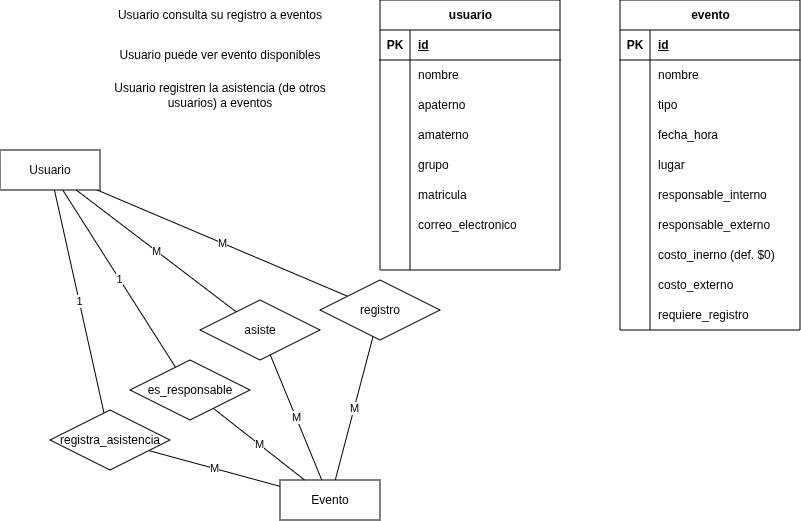

The diagram above was exported from draw.io. Its source (the exported page's mxGraphModel, read from the mxfile embedded in the PNG):
<mxGraphModel dx="1540" dy="438" grid="1" gridSize="10" guides="1" tooltips="1" connect="1" arrows="1" fold="1" page="1" pageScale="1" pageWidth="827" pageHeight="1169" math="0" shadow="0">
  <root>
    <mxCell id="0" />
    <mxCell id="1" parent="0" />
    <mxCell id="434vbnYVnVvaQzmaqrqW-1" parent="1" style="text;html=1;whiteSpace=wrap;strokeColor=none;fillColor=none;align=center;verticalAlign=middle;rounded=0;" value="Usuario consulta su registro a eventos" vertex="1">
      <mxGeometry height="30" width="240" as="geometry" />
    </mxCell>
    <mxCell id="434vbnYVnVvaQzmaqrqW-2" parent="1" style="text;html=1;whiteSpace=wrap;strokeColor=none;fillColor=none;align=center;verticalAlign=middle;rounded=0;" value="Usuario puede ver evento disponibles" vertex="1">
      <mxGeometry height="30" width="240" y="40" as="geometry" />
    </mxCell>
    <mxCell id="434vbnYVnVvaQzmaqrqW-3" parent="1" style="text;html=1;whiteSpace=wrap;strokeColor=none;fillColor=none;align=center;verticalAlign=middle;rounded=0;" value="Usuario registren la asistencia (de otros usuarios) a eventos" vertex="1">
      <mxGeometry height="30" width="240" y="80" as="geometry" />
    </mxCell>
    <mxCell id="434vbnYVnVvaQzmaqrqW-60" edge="1" parent="1" source="434vbnYVnVvaQzmaqrqW-4" style="rounded=0;orthogonalLoop=1;jettySize=auto;html=1;endArrow=none;endFill=0;" target="434vbnYVnVvaQzmaqrqW-59" value="M">
      <mxGeometry relative="1" as="geometry" />
    </mxCell>
    <mxCell id="434vbnYVnVvaQzmaqrqW-63" edge="1" parent="1" source="434vbnYVnVvaQzmaqrqW-4" style="rounded=0;orthogonalLoop=1;jettySize=auto;html=1;endArrow=none;endFill=0;" target="434vbnYVnVvaQzmaqrqW-62" value="M">
      <mxGeometry relative="1" as="geometry" />
    </mxCell>
    <mxCell id="434vbnYVnVvaQzmaqrqW-69" edge="1" parent="1" source="434vbnYVnVvaQzmaqrqW-4" style="rounded=0;orthogonalLoop=1;jettySize=auto;html=1;endArrow=none;endFill=0;" target="434vbnYVnVvaQzmaqrqW-68" value="1">
      <mxGeometry relative="1" as="geometry" />
    </mxCell>
    <mxCell id="434vbnYVnVvaQzmaqrqW-72" edge="1" parent="1" source="434vbnYVnVvaQzmaqrqW-4" style="rounded=0;orthogonalLoop=1;jettySize=auto;html=1;endArrow=none;endFill=0;" target="434vbnYVnVvaQzmaqrqW-71" value="1">
      <mxGeometry relative="1" as="geometry" />
    </mxCell>
    <mxCell id="434vbnYVnVvaQzmaqrqW-4" parent="1" style="whiteSpace=wrap;html=1;align=center;" value="Usuario" vertex="1">
      <mxGeometry height="40" width="100" x="-100" y="150" as="geometry" />
    </mxCell>
    <mxCell id="434vbnYVnVvaQzmaqrqW-5" parent="1" style="whiteSpace=wrap;html=1;align=center;" value="Evento" vertex="1">
      <mxGeometry height="40" width="100" x="180" y="480" as="geometry" />
    </mxCell>
    <mxCell id="434vbnYVnVvaQzmaqrqW-6" parent="1" style="shape=table;startSize=30;container=1;collapsible=1;childLayout=tableLayout;fixedRows=1;rowLines=0;fontStyle=1;align=center;resizeLast=1;html=1;" value="usuario" vertex="1">
      <mxGeometry height="270" width="180" x="280" as="geometry" />
    </mxCell>
    <mxCell id="434vbnYVnVvaQzmaqrqW-7" parent="434vbnYVnVvaQzmaqrqW-6" style="shape=tableRow;horizontal=0;startSize=0;swimlaneHead=0;swimlaneBody=0;fillColor=none;collapsible=0;dropTarget=0;points=[[0,0.5],[1,0.5]];portConstraint=eastwest;top=0;left=0;right=0;bottom=1;" value="" vertex="1">
      <mxGeometry height="30" width="180" y="30" as="geometry" />
    </mxCell>
    <mxCell id="434vbnYVnVvaQzmaqrqW-8" parent="434vbnYVnVvaQzmaqrqW-7" style="shape=partialRectangle;connectable=0;fillColor=none;top=0;left=0;bottom=0;right=0;fontStyle=1;overflow=hidden;whiteSpace=wrap;html=1;" value="PK" vertex="1">
      <mxGeometry height="30" width="30" as="geometry">
        <mxRectangle height="30" width="30" as="alternateBounds" />
      </mxGeometry>
    </mxCell>
    <mxCell id="434vbnYVnVvaQzmaqrqW-9" parent="434vbnYVnVvaQzmaqrqW-7" style="shape=partialRectangle;connectable=0;fillColor=none;top=0;left=0;bottom=0;right=0;align=left;spacingLeft=6;fontStyle=5;overflow=hidden;whiteSpace=wrap;html=1;" value="id" vertex="1">
      <mxGeometry height="30" width="150" x="30" as="geometry">
        <mxRectangle height="30" width="150" as="alternateBounds" />
      </mxGeometry>
    </mxCell>
    <mxCell id="434vbnYVnVvaQzmaqrqW-10" parent="434vbnYVnVvaQzmaqrqW-6" style="shape=tableRow;horizontal=0;startSize=0;swimlaneHead=0;swimlaneBody=0;fillColor=none;collapsible=0;dropTarget=0;points=[[0,0.5],[1,0.5]];portConstraint=eastwest;top=0;left=0;right=0;bottom=0;" value="" vertex="1">
      <mxGeometry height="30" width="180" y="60" as="geometry" />
    </mxCell>
    <mxCell id="434vbnYVnVvaQzmaqrqW-11" parent="434vbnYVnVvaQzmaqrqW-10" style="shape=partialRectangle;connectable=0;fillColor=none;top=0;left=0;bottom=0;right=0;editable=1;overflow=hidden;whiteSpace=wrap;html=1;" value="" vertex="1">
      <mxGeometry height="30" width="30" as="geometry">
        <mxRectangle height="30" width="30" as="alternateBounds" />
      </mxGeometry>
    </mxCell>
    <mxCell id="434vbnYVnVvaQzmaqrqW-12" parent="434vbnYVnVvaQzmaqrqW-10" style="shape=partialRectangle;connectable=0;fillColor=none;top=0;left=0;bottom=0;right=0;align=left;spacingLeft=6;overflow=hidden;whiteSpace=wrap;html=1;" value="nombre" vertex="1">
      <mxGeometry height="30" width="150" x="30" as="geometry">
        <mxRectangle height="30" width="150" as="alternateBounds" />
      </mxGeometry>
    </mxCell>
    <mxCell id="434vbnYVnVvaQzmaqrqW-13" parent="434vbnYVnVvaQzmaqrqW-6" style="shape=tableRow;horizontal=0;startSize=0;swimlaneHead=0;swimlaneBody=0;fillColor=none;collapsible=0;dropTarget=0;points=[[0,0.5],[1,0.5]];portConstraint=eastwest;top=0;left=0;right=0;bottom=0;" value="" vertex="1">
      <mxGeometry height="30" width="180" y="90" as="geometry" />
    </mxCell>
    <mxCell id="434vbnYVnVvaQzmaqrqW-14" parent="434vbnYVnVvaQzmaqrqW-13" style="shape=partialRectangle;connectable=0;fillColor=none;top=0;left=0;bottom=0;right=0;editable=1;overflow=hidden;whiteSpace=wrap;html=1;" value="" vertex="1">
      <mxGeometry height="30" width="30" as="geometry">
        <mxRectangle height="30" width="30" as="alternateBounds" />
      </mxGeometry>
    </mxCell>
    <mxCell id="434vbnYVnVvaQzmaqrqW-15" parent="434vbnYVnVvaQzmaqrqW-13" style="shape=partialRectangle;connectable=0;fillColor=none;top=0;left=0;bottom=0;right=0;align=left;spacingLeft=6;overflow=hidden;whiteSpace=wrap;html=1;" value="apaterno" vertex="1">
      <mxGeometry height="30" width="150" x="30" as="geometry">
        <mxRectangle height="30" width="150" as="alternateBounds" />
      </mxGeometry>
    </mxCell>
    <mxCell id="434vbnYVnVvaQzmaqrqW-16" parent="434vbnYVnVvaQzmaqrqW-6" style="shape=tableRow;horizontal=0;startSize=0;swimlaneHead=0;swimlaneBody=0;fillColor=none;collapsible=0;dropTarget=0;points=[[0,0.5],[1,0.5]];portConstraint=eastwest;top=0;left=0;right=0;bottom=0;" value="" vertex="1">
      <mxGeometry height="30" width="180" y="120" as="geometry" />
    </mxCell>
    <mxCell id="434vbnYVnVvaQzmaqrqW-17" parent="434vbnYVnVvaQzmaqrqW-16" style="shape=partialRectangle;connectable=0;fillColor=none;top=0;left=0;bottom=0;right=0;editable=1;overflow=hidden;whiteSpace=wrap;html=1;" value="" vertex="1">
      <mxGeometry height="30" width="30" as="geometry">
        <mxRectangle height="30" width="30" as="alternateBounds" />
      </mxGeometry>
    </mxCell>
    <mxCell id="434vbnYVnVvaQzmaqrqW-18" parent="434vbnYVnVvaQzmaqrqW-16" style="shape=partialRectangle;connectable=0;fillColor=none;top=0;left=0;bottom=0;right=0;align=left;spacingLeft=6;overflow=hidden;whiteSpace=wrap;html=1;" value="amaterno" vertex="1">
      <mxGeometry height="30" width="150" x="30" as="geometry">
        <mxRectangle height="30" width="150" as="alternateBounds" />
      </mxGeometry>
    </mxCell>
    <mxCell id="434vbnYVnVvaQzmaqrqW-28" parent="434vbnYVnVvaQzmaqrqW-6" style="shape=tableRow;horizontal=0;startSize=0;swimlaneHead=0;swimlaneBody=0;fillColor=none;collapsible=0;dropTarget=0;points=[[0,0.5],[1,0.5]];portConstraint=eastwest;top=0;left=0;right=0;bottom=0;" vertex="1">
      <mxGeometry height="30" width="180" y="150" as="geometry" />
    </mxCell>
    <mxCell id="434vbnYVnVvaQzmaqrqW-29" parent="434vbnYVnVvaQzmaqrqW-28" style="shape=partialRectangle;connectable=0;fillColor=none;top=0;left=0;bottom=0;right=0;editable=1;overflow=hidden;whiteSpace=wrap;html=1;" vertex="1">
      <mxGeometry height="30" width="30" as="geometry">
        <mxRectangle height="30" width="30" as="alternateBounds" />
      </mxGeometry>
    </mxCell>
    <mxCell id="434vbnYVnVvaQzmaqrqW-30" parent="434vbnYVnVvaQzmaqrqW-28" style="shape=partialRectangle;connectable=0;fillColor=none;top=0;left=0;bottom=0;right=0;align=left;spacingLeft=6;overflow=hidden;whiteSpace=wrap;html=1;" value="grupo" vertex="1">
      <mxGeometry height="30" width="150" x="30" as="geometry">
        <mxRectangle height="30" width="150" as="alternateBounds" />
      </mxGeometry>
    </mxCell>
    <mxCell id="434vbnYVnVvaQzmaqrqW-25" parent="434vbnYVnVvaQzmaqrqW-6" style="shape=tableRow;horizontal=0;startSize=0;swimlaneHead=0;swimlaneBody=0;fillColor=none;collapsible=0;dropTarget=0;points=[[0,0.5],[1,0.5]];portConstraint=eastwest;top=0;left=0;right=0;bottom=0;" vertex="1">
      <mxGeometry height="30" width="180" y="180" as="geometry" />
    </mxCell>
    <mxCell id="434vbnYVnVvaQzmaqrqW-26" parent="434vbnYVnVvaQzmaqrqW-25" style="shape=partialRectangle;connectable=0;fillColor=none;top=0;left=0;bottom=0;right=0;editable=1;overflow=hidden;whiteSpace=wrap;html=1;" vertex="1">
      <mxGeometry height="30" width="30" as="geometry">
        <mxRectangle height="30" width="30" as="alternateBounds" />
      </mxGeometry>
    </mxCell>
    <mxCell id="434vbnYVnVvaQzmaqrqW-27" parent="434vbnYVnVvaQzmaqrqW-25" style="shape=partialRectangle;connectable=0;fillColor=none;top=0;left=0;bottom=0;right=0;align=left;spacingLeft=6;overflow=hidden;whiteSpace=wrap;html=1;" value="matricula" vertex="1">
      <mxGeometry height="30" width="150" x="30" as="geometry">
        <mxRectangle height="30" width="150" as="alternateBounds" />
      </mxGeometry>
    </mxCell>
    <mxCell id="434vbnYVnVvaQzmaqrqW-22" parent="434vbnYVnVvaQzmaqrqW-6" style="shape=tableRow;horizontal=0;startSize=0;swimlaneHead=0;swimlaneBody=0;fillColor=none;collapsible=0;dropTarget=0;points=[[0,0.5],[1,0.5]];portConstraint=eastwest;top=0;left=0;right=0;bottom=0;" vertex="1">
      <mxGeometry height="30" width="180" y="210" as="geometry" />
    </mxCell>
    <mxCell id="434vbnYVnVvaQzmaqrqW-23" parent="434vbnYVnVvaQzmaqrqW-22" style="shape=partialRectangle;connectable=0;fillColor=none;top=0;left=0;bottom=0;right=0;editable=1;overflow=hidden;whiteSpace=wrap;html=1;" vertex="1">
      <mxGeometry height="30" width="30" as="geometry">
        <mxRectangle height="30" width="30" as="alternateBounds" />
      </mxGeometry>
    </mxCell>
    <mxCell id="434vbnYVnVvaQzmaqrqW-24" parent="434vbnYVnVvaQzmaqrqW-22" style="shape=partialRectangle;connectable=0;fillColor=none;top=0;left=0;bottom=0;right=0;align=left;spacingLeft=6;overflow=hidden;whiteSpace=wrap;html=1;" value="correo_electronico" vertex="1">
      <mxGeometry height="30" width="150" x="30" as="geometry">
        <mxRectangle height="30" width="150" as="alternateBounds" />
      </mxGeometry>
    </mxCell>
    <mxCell id="434vbnYVnVvaQzmaqrqW-19" parent="434vbnYVnVvaQzmaqrqW-6" style="shape=tableRow;horizontal=0;startSize=0;swimlaneHead=0;swimlaneBody=0;fillColor=none;collapsible=0;dropTarget=0;points=[[0,0.5],[1,0.5]];portConstraint=eastwest;top=0;left=0;right=0;bottom=0;" vertex="1">
      <mxGeometry height="30" width="180" y="240" as="geometry" />
    </mxCell>
    <mxCell id="434vbnYVnVvaQzmaqrqW-20" parent="434vbnYVnVvaQzmaqrqW-19" style="shape=partialRectangle;connectable=0;fillColor=none;top=0;left=0;bottom=0;right=0;editable=1;overflow=hidden;whiteSpace=wrap;html=1;" vertex="1">
      <mxGeometry height="30" width="30" as="geometry">
        <mxRectangle height="30" width="30" as="alternateBounds" />
      </mxGeometry>
    </mxCell>
    <mxCell id="434vbnYVnVvaQzmaqrqW-21" parent="434vbnYVnVvaQzmaqrqW-19" style="shape=partialRectangle;connectable=0;fillColor=none;top=0;left=0;bottom=0;right=0;align=left;spacingLeft=6;overflow=hidden;whiteSpace=wrap;html=1;" vertex="1">
      <mxGeometry height="30" width="150" x="30" as="geometry">
        <mxRectangle height="30" width="150" as="alternateBounds" />
      </mxGeometry>
    </mxCell>
    <mxCell id="434vbnYVnVvaQzmaqrqW-31" parent="1" style="shape=table;startSize=30;container=1;collapsible=1;childLayout=tableLayout;fixedRows=1;rowLines=0;fontStyle=1;align=center;resizeLast=1;html=1;" value="evento" vertex="1">
      <mxGeometry height="330" width="180" x="520" as="geometry" />
    </mxCell>
    <mxCell id="434vbnYVnVvaQzmaqrqW-32" parent="434vbnYVnVvaQzmaqrqW-31" style="shape=tableRow;horizontal=0;startSize=0;swimlaneHead=0;swimlaneBody=0;fillColor=none;collapsible=0;dropTarget=0;points=[[0,0.5],[1,0.5]];portConstraint=eastwest;top=0;left=0;right=0;bottom=1;" value="" vertex="1">
      <mxGeometry height="30" width="180" y="30" as="geometry" />
    </mxCell>
    <mxCell id="434vbnYVnVvaQzmaqrqW-33" parent="434vbnYVnVvaQzmaqrqW-32" style="shape=partialRectangle;connectable=0;fillColor=none;top=0;left=0;bottom=0;right=0;fontStyle=1;overflow=hidden;whiteSpace=wrap;html=1;" value="PK" vertex="1">
      <mxGeometry height="30" width="30" as="geometry">
        <mxRectangle height="30" width="30" as="alternateBounds" />
      </mxGeometry>
    </mxCell>
    <mxCell id="434vbnYVnVvaQzmaqrqW-34" parent="434vbnYVnVvaQzmaqrqW-32" style="shape=partialRectangle;connectable=0;fillColor=none;top=0;left=0;bottom=0;right=0;align=left;spacingLeft=6;fontStyle=5;overflow=hidden;whiteSpace=wrap;html=1;" value="id" vertex="1">
      <mxGeometry height="30" width="150" x="30" as="geometry">
        <mxRectangle height="30" width="150" as="alternateBounds" />
      </mxGeometry>
    </mxCell>
    <mxCell id="434vbnYVnVvaQzmaqrqW-35" parent="434vbnYVnVvaQzmaqrqW-31" style="shape=tableRow;horizontal=0;startSize=0;swimlaneHead=0;swimlaneBody=0;fillColor=none;collapsible=0;dropTarget=0;points=[[0,0.5],[1,0.5]];portConstraint=eastwest;top=0;left=0;right=0;bottom=0;" value="" vertex="1">
      <mxGeometry height="30" width="180" y="60" as="geometry" />
    </mxCell>
    <mxCell id="434vbnYVnVvaQzmaqrqW-36" parent="434vbnYVnVvaQzmaqrqW-35" style="shape=partialRectangle;connectable=0;fillColor=none;top=0;left=0;bottom=0;right=0;editable=1;overflow=hidden;whiteSpace=wrap;html=1;" value="" vertex="1">
      <mxGeometry height="30" width="30" as="geometry">
        <mxRectangle height="30" width="30" as="alternateBounds" />
      </mxGeometry>
    </mxCell>
    <mxCell id="434vbnYVnVvaQzmaqrqW-37" parent="434vbnYVnVvaQzmaqrqW-35" style="shape=partialRectangle;connectable=0;fillColor=none;top=0;left=0;bottom=0;right=0;align=left;spacingLeft=6;overflow=hidden;whiteSpace=wrap;html=1;" value="nombre" vertex="1">
      <mxGeometry height="30" width="150" x="30" as="geometry">
        <mxRectangle height="30" width="150" as="alternateBounds" />
      </mxGeometry>
    </mxCell>
    <mxCell id="434vbnYVnVvaQzmaqrqW-38" parent="434vbnYVnVvaQzmaqrqW-31" style="shape=tableRow;horizontal=0;startSize=0;swimlaneHead=0;swimlaneBody=0;fillColor=none;collapsible=0;dropTarget=0;points=[[0,0.5],[1,0.5]];portConstraint=eastwest;top=0;left=0;right=0;bottom=0;" value="" vertex="1">
      <mxGeometry height="30" width="180" y="90" as="geometry" />
    </mxCell>
    <mxCell id="434vbnYVnVvaQzmaqrqW-39" parent="434vbnYVnVvaQzmaqrqW-38" style="shape=partialRectangle;connectable=0;fillColor=none;top=0;left=0;bottom=0;right=0;editable=1;overflow=hidden;whiteSpace=wrap;html=1;" value="" vertex="1">
      <mxGeometry height="30" width="30" as="geometry">
        <mxRectangle height="30" width="30" as="alternateBounds" />
      </mxGeometry>
    </mxCell>
    <mxCell id="434vbnYVnVvaQzmaqrqW-40" parent="434vbnYVnVvaQzmaqrqW-38" style="shape=partialRectangle;connectable=0;fillColor=none;top=0;left=0;bottom=0;right=0;align=left;spacingLeft=6;overflow=hidden;whiteSpace=wrap;html=1;" value="tipo" vertex="1">
      <mxGeometry height="30" width="150" x="30" as="geometry">
        <mxRectangle height="30" width="150" as="alternateBounds" />
      </mxGeometry>
    </mxCell>
    <mxCell id="434vbnYVnVvaQzmaqrqW-41" parent="434vbnYVnVvaQzmaqrqW-31" style="shape=tableRow;horizontal=0;startSize=0;swimlaneHead=0;swimlaneBody=0;fillColor=none;collapsible=0;dropTarget=0;points=[[0,0.5],[1,0.5]];portConstraint=eastwest;top=0;left=0;right=0;bottom=0;" value="" vertex="1">
      <mxGeometry height="30" width="180" y="120" as="geometry" />
    </mxCell>
    <mxCell id="434vbnYVnVvaQzmaqrqW-42" parent="434vbnYVnVvaQzmaqrqW-41" style="shape=partialRectangle;connectable=0;fillColor=none;top=0;left=0;bottom=0;right=0;editable=1;overflow=hidden;whiteSpace=wrap;html=1;" value="" vertex="1">
      <mxGeometry height="30" width="30" as="geometry">
        <mxRectangle height="30" width="30" as="alternateBounds" />
      </mxGeometry>
    </mxCell>
    <mxCell id="434vbnYVnVvaQzmaqrqW-43" parent="434vbnYVnVvaQzmaqrqW-41" style="shape=partialRectangle;connectable=0;fillColor=none;top=0;left=0;bottom=0;right=0;align=left;spacingLeft=6;overflow=hidden;whiteSpace=wrap;html=1;" value="fecha_hora" vertex="1">
      <mxGeometry height="30" width="150" x="30" as="geometry">
        <mxRectangle height="30" width="150" as="alternateBounds" />
      </mxGeometry>
    </mxCell>
    <mxCell id="434vbnYVnVvaQzmaqrqW-56" parent="434vbnYVnVvaQzmaqrqW-31" style="shape=tableRow;horizontal=0;startSize=0;swimlaneHead=0;swimlaneBody=0;fillColor=none;collapsible=0;dropTarget=0;points=[[0,0.5],[1,0.5]];portConstraint=eastwest;top=0;left=0;right=0;bottom=0;" vertex="1">
      <mxGeometry height="30" width="180" y="150" as="geometry" />
    </mxCell>
    <mxCell id="434vbnYVnVvaQzmaqrqW-57" parent="434vbnYVnVvaQzmaqrqW-56" style="shape=partialRectangle;connectable=0;fillColor=none;top=0;left=0;bottom=0;right=0;editable=1;overflow=hidden;whiteSpace=wrap;html=1;" vertex="1">
      <mxGeometry height="30" width="30" as="geometry">
        <mxRectangle height="30" width="30" as="alternateBounds" />
      </mxGeometry>
    </mxCell>
    <mxCell id="434vbnYVnVvaQzmaqrqW-58" parent="434vbnYVnVvaQzmaqrqW-56" style="shape=partialRectangle;connectable=0;fillColor=none;top=0;left=0;bottom=0;right=0;align=left;spacingLeft=6;overflow=hidden;whiteSpace=wrap;html=1;" value="lugar" vertex="1">
      <mxGeometry height="30" width="150" x="30" as="geometry">
        <mxRectangle height="30" width="150" as="alternateBounds" />
      </mxGeometry>
    </mxCell>
    <mxCell id="434vbnYVnVvaQzmaqrqW-53" parent="434vbnYVnVvaQzmaqrqW-31" style="shape=tableRow;horizontal=0;startSize=0;swimlaneHead=0;swimlaneBody=0;fillColor=none;collapsible=0;dropTarget=0;points=[[0,0.5],[1,0.5]];portConstraint=eastwest;top=0;left=0;right=0;bottom=0;" vertex="1">
      <mxGeometry height="30" width="180" y="180" as="geometry" />
    </mxCell>
    <mxCell id="434vbnYVnVvaQzmaqrqW-54" parent="434vbnYVnVvaQzmaqrqW-53" style="shape=partialRectangle;connectable=0;fillColor=none;top=0;left=0;bottom=0;right=0;editable=1;overflow=hidden;whiteSpace=wrap;html=1;" vertex="1">
      <mxGeometry height="30" width="30" as="geometry">
        <mxRectangle height="30" width="30" as="alternateBounds" />
      </mxGeometry>
    </mxCell>
    <mxCell id="434vbnYVnVvaQzmaqrqW-55" parent="434vbnYVnVvaQzmaqrqW-53" style="shape=partialRectangle;connectable=0;fillColor=none;top=0;left=0;bottom=0;right=0;align=left;spacingLeft=6;overflow=hidden;whiteSpace=wrap;html=1;" value="responsable_interno" vertex="1">
      <mxGeometry height="30" width="150" x="30" as="geometry">
        <mxRectangle height="30" width="150" as="alternateBounds" />
      </mxGeometry>
    </mxCell>
    <mxCell id="434vbnYVnVvaQzmaqrqW-50" parent="434vbnYVnVvaQzmaqrqW-31" style="shape=tableRow;horizontal=0;startSize=0;swimlaneHead=0;swimlaneBody=0;fillColor=none;collapsible=0;dropTarget=0;points=[[0,0.5],[1,0.5]];portConstraint=eastwest;top=0;left=0;right=0;bottom=0;" vertex="1">
      <mxGeometry height="30" width="180" y="210" as="geometry" />
    </mxCell>
    <mxCell id="434vbnYVnVvaQzmaqrqW-51" parent="434vbnYVnVvaQzmaqrqW-50" style="shape=partialRectangle;connectable=0;fillColor=none;top=0;left=0;bottom=0;right=0;editable=1;overflow=hidden;whiteSpace=wrap;html=1;" vertex="1">
      <mxGeometry height="30" width="30" as="geometry">
        <mxRectangle height="30" width="30" as="alternateBounds" />
      </mxGeometry>
    </mxCell>
    <mxCell id="434vbnYVnVvaQzmaqrqW-52" parent="434vbnYVnVvaQzmaqrqW-50" style="shape=partialRectangle;connectable=0;fillColor=none;top=0;left=0;bottom=0;right=0;align=left;spacingLeft=6;overflow=hidden;whiteSpace=wrap;html=1;" value="responsable_externo" vertex="1">
      <mxGeometry height="30" width="150" x="30" as="geometry">
        <mxRectangle height="30" width="150" as="alternateBounds" />
      </mxGeometry>
    </mxCell>
    <mxCell id="434vbnYVnVvaQzmaqrqW-47" parent="434vbnYVnVvaQzmaqrqW-31" style="shape=tableRow;horizontal=0;startSize=0;swimlaneHead=0;swimlaneBody=0;fillColor=none;collapsible=0;dropTarget=0;points=[[0,0.5],[1,0.5]];portConstraint=eastwest;top=0;left=0;right=0;bottom=0;" vertex="1">
      <mxGeometry height="30" width="180" y="240" as="geometry" />
    </mxCell>
    <mxCell id="434vbnYVnVvaQzmaqrqW-48" parent="434vbnYVnVvaQzmaqrqW-47" style="shape=partialRectangle;connectable=0;fillColor=none;top=0;left=0;bottom=0;right=0;editable=1;overflow=hidden;whiteSpace=wrap;html=1;" vertex="1">
      <mxGeometry height="30" width="30" as="geometry">
        <mxRectangle height="30" width="30" as="alternateBounds" />
      </mxGeometry>
    </mxCell>
    <mxCell id="434vbnYVnVvaQzmaqrqW-49" parent="434vbnYVnVvaQzmaqrqW-47" style="shape=partialRectangle;connectable=0;fillColor=none;top=0;left=0;bottom=0;right=0;align=left;spacingLeft=6;overflow=hidden;whiteSpace=wrap;html=1;" value="costo_inerno (def. $0)" vertex="1">
      <mxGeometry height="30" width="150" x="30" as="geometry">
        <mxRectangle height="30" width="150" as="alternateBounds" />
      </mxGeometry>
    </mxCell>
    <mxCell id="434vbnYVnVvaQzmaqrqW-44" parent="434vbnYVnVvaQzmaqrqW-31" style="shape=tableRow;horizontal=0;startSize=0;swimlaneHead=0;swimlaneBody=0;fillColor=none;collapsible=0;dropTarget=0;points=[[0,0.5],[1,0.5]];portConstraint=eastwest;top=0;left=0;right=0;bottom=0;" vertex="1">
      <mxGeometry height="30" width="180" y="270" as="geometry" />
    </mxCell>
    <mxCell id="434vbnYVnVvaQzmaqrqW-45" parent="434vbnYVnVvaQzmaqrqW-44" style="shape=partialRectangle;connectable=0;fillColor=none;top=0;left=0;bottom=0;right=0;editable=1;overflow=hidden;whiteSpace=wrap;html=1;" vertex="1">
      <mxGeometry height="30" width="30" as="geometry">
        <mxRectangle height="30" width="30" as="alternateBounds" />
      </mxGeometry>
    </mxCell>
    <mxCell id="434vbnYVnVvaQzmaqrqW-46" parent="434vbnYVnVvaQzmaqrqW-44" style="shape=partialRectangle;connectable=0;fillColor=none;top=0;left=0;bottom=0;right=0;align=left;spacingLeft=6;overflow=hidden;whiteSpace=wrap;html=1;" value="costo_externo" vertex="1">
      <mxGeometry height="30" width="150" x="30" as="geometry">
        <mxRectangle height="30" width="150" as="alternateBounds" />
      </mxGeometry>
    </mxCell>
    <mxCell id="434vbnYVnVvaQzmaqrqW-65" parent="434vbnYVnVvaQzmaqrqW-31" style="shape=tableRow;horizontal=0;startSize=0;swimlaneHead=0;swimlaneBody=0;fillColor=none;collapsible=0;dropTarget=0;points=[[0,0.5],[1,0.5]];portConstraint=eastwest;top=0;left=0;right=0;bottom=0;" vertex="1">
      <mxGeometry height="30" width="180" y="300" as="geometry" />
    </mxCell>
    <mxCell id="434vbnYVnVvaQzmaqrqW-66" parent="434vbnYVnVvaQzmaqrqW-65" style="shape=partialRectangle;connectable=0;fillColor=none;top=0;left=0;bottom=0;right=0;editable=1;overflow=hidden;whiteSpace=wrap;html=1;" vertex="1">
      <mxGeometry height="30" width="30" as="geometry">
        <mxRectangle height="30" width="30" as="alternateBounds" />
      </mxGeometry>
    </mxCell>
    <mxCell id="434vbnYVnVvaQzmaqrqW-67" parent="434vbnYVnVvaQzmaqrqW-65" style="shape=partialRectangle;connectable=0;fillColor=none;top=0;left=0;bottom=0;right=0;align=left;spacingLeft=6;overflow=hidden;whiteSpace=wrap;html=1;" value="requiere_registro" vertex="1">
      <mxGeometry height="30" width="150" x="30" as="geometry">
        <mxRectangle height="30" width="150" as="alternateBounds" />
      </mxGeometry>
    </mxCell>
    <mxCell id="434vbnYVnVvaQzmaqrqW-61" edge="1" parent="1" source="434vbnYVnVvaQzmaqrqW-59" style="rounded=0;orthogonalLoop=1;jettySize=auto;html=1;endArrow=none;endFill=0;" target="434vbnYVnVvaQzmaqrqW-5" value="M">
      <mxGeometry relative="1" as="geometry" />
    </mxCell>
    <mxCell id="434vbnYVnVvaQzmaqrqW-59" parent="1" style="shape=rhombus;perimeter=rhombusPerimeter;whiteSpace=wrap;html=1;align=center;" value="registro" vertex="1">
      <mxGeometry height="60" width="120" x="220" y="280" as="geometry" />
    </mxCell>
    <mxCell id="434vbnYVnVvaQzmaqrqW-64" edge="1" parent="1" source="434vbnYVnVvaQzmaqrqW-62" style="rounded=0;orthogonalLoop=1;jettySize=auto;html=1;endArrow=none;endFill=0;" target="434vbnYVnVvaQzmaqrqW-5" value="M">
      <mxGeometry relative="1" as="geometry" />
    </mxCell>
    <mxCell id="434vbnYVnVvaQzmaqrqW-62" parent="1" style="shape=rhombus;perimeter=rhombusPerimeter;whiteSpace=wrap;html=1;align=center;" value="asiste" vertex="1">
      <mxGeometry height="60" width="120" x="100" y="300" as="geometry" />
    </mxCell>
    <mxCell id="434vbnYVnVvaQzmaqrqW-70" edge="1" parent="1" source="434vbnYVnVvaQzmaqrqW-68" style="rounded=0;orthogonalLoop=1;jettySize=auto;html=1;endArrow=none;endFill=0;" target="434vbnYVnVvaQzmaqrqW-5" value="M">
      <mxGeometry relative="1" as="geometry" />
    </mxCell>
    <mxCell id="434vbnYVnVvaQzmaqrqW-68" parent="1" style="shape=rhombus;perimeter=rhombusPerimeter;whiteSpace=wrap;html=1;align=center;" value="es_responsable" vertex="1">
      <mxGeometry height="60" width="120" x="30" y="360" as="geometry" />
    </mxCell>
    <mxCell id="434vbnYVnVvaQzmaqrqW-73" edge="1" parent="1" source="434vbnYVnVvaQzmaqrqW-71" style="rounded=0;orthogonalLoop=1;jettySize=auto;html=1;endArrow=none;endFill=0;" target="434vbnYVnVvaQzmaqrqW-5" value="M">
      <mxGeometry relative="1" as="geometry" />
    </mxCell>
    <mxCell id="434vbnYVnVvaQzmaqrqW-71" parent="1" style="shape=rhombus;perimeter=rhombusPerimeter;whiteSpace=wrap;html=1;align=center;" value="registra_asistencia" vertex="1">
      <mxGeometry height="60" width="120" x="-50" y="410" as="geometry" />
    </mxCell>
  </root>
</mxGraphModel>